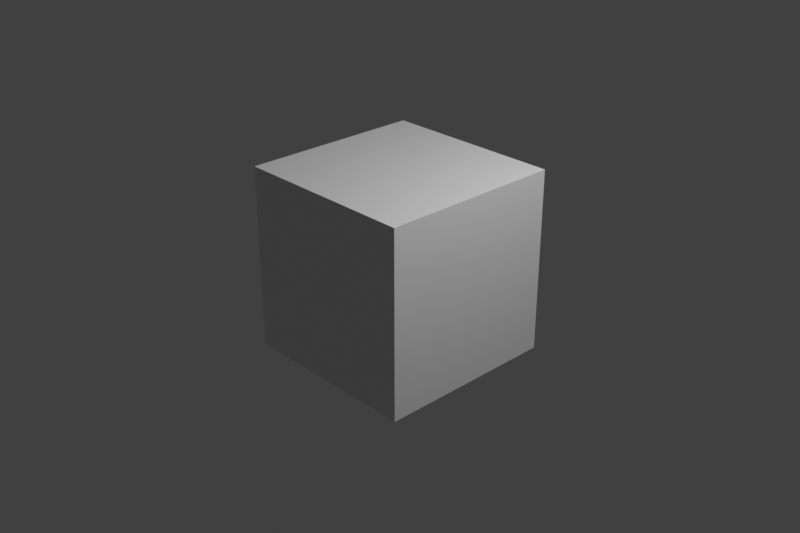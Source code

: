 # Source: final-render-animation.blend  (saved by Blender 2.93.20; exported with 4.5.12 LTS)
import bpy
from mathutils import Matrix  # noqa: F401  (used for matrix-valued properties, if any)

bpy.ops.wm.read_factory_settings(use_empty=True)
scene = bpy.context.scene
scene.name = 'Scene'

# ---- collections
col_collection = bpy.data.collections.new('Collection'); scene.collection.children.link(col_collection)

# ---- materials (node trees are filled in below, after node groups)
mat_material = bpy.data.materials.new('Material')
mat_material.alpha_threshold = 0.0
mat_material.use_transparent_shadow = False
mat_material.line_color = (0.0, 0.0, 0.0, 1.0)

# ---- material node trees
mat_material.use_nodes = True; mat_material.node_tree.nodes.clear()
_N = mat_material.node_tree.nodes; _L = mat_material.node_tree.links
n0 = _N.new('ShaderNodeOutputMaterial'); n0.name = 'Material Output'; n0.location = (300, 300)
n1 = _N.new('ShaderNodeBsdfPrincipled'); n1.name = 'Principled BSDF'; n1.location = (10, 300)
n1.distribution = 'GGX'
n1.subsurface_method = 'BURLEY'
n1.inputs[2].default_value = 0.4
n1.inputs[3].default_value = 1.45
n1.inputs[27].default_value = (0.0, 0.0, 0.0, 1.0)
n1.inputs[28].default_value = 1.0
_L.new(n1.outputs[0], n0.inputs[0])
n0.is_active_output = True

# ---- world
world_world = bpy.data.worlds.new('World'); scene.world = world_world
world_world.use_nodes = True; world_world.node_tree.nodes.clear()
_N = world_world.node_tree.nodes; _L = world_world.node_tree.links
n0 = _N.new('ShaderNodeOutputWorld'); n0.name = 'World Output'; n0.location = (300, 300)
n1 = _N.new('ShaderNodeBackground'); n1.name = 'Background'; n1.location = (10, 300)
n1.inputs[0].default_value = (0.05088, 0.05088, 0.05088, 1.0)
_L.new(n1.outputs[0], n0.inputs[0])
n0.is_active_output = True
world_world.color = (0.05088, 0.05088, 0.05088)
world_world.use_sun_shadow = False
world_world.sun_shadow_jitter_overblur = 0.0

# ---- cameras
cam_camera = bpy.data.cameras.new('Camera')
cam_camera.clip_end = 100.0
cam_camera.ortho_scale = 7.314

# ---- lights
light_light = bpy.data.lights.new('Light', 'POINT')
light_light.transmission_factor = 0.0
light_light.energy = 1000.0
light_light.shadow_soft_size = 0.1
light_light.shadow_maximum_resolution = 0.006
light_light.use_absolute_resolution = True

# ---- meshes
me_cube = bpy.data.meshes.new('Cube')
me_cube.from_pydata([(1.0, 1.0, 1.0), (1.0, 1.0, -1.0), (1.0, -1.0, 1.0), (1.0, -1.0, -1.0), (-1.0, 1.0, 1.0), (-1.0, 1.0, -1.0), (-1.0, -1.0, 1.0), (-1.0, -1.0, -1.0)], [], [(0, 4, 6, 2), (3, 2, 6, 7), (7, 6, 4, 5), (5, 1, 3, 7), (1, 0, 2, 3), (5, 4, 0, 1)])
_uv = me_cube.uv_layers.new(name='UVMap')
_uv.uv.foreach_set('vector', [0.625, 0.5, 0.875, 0.5, 0.875, 0.75, 0.625, 0.75, 0.375, 0.75, 0.625, 0.75, 0.625, 1.0, 0.375, 1.0, 0.375, 0.0, 0.625, 0.0, 0.625, 0.25, 0.375, 0.25, 0.125, 0.5, 0.375, 0.5, 0.375, 0.75, 0.125, 0.75, 0.375, 0.5, 0.625, 0.5, 0.625, 0.75, 0.375, 0.75, 0.375, 0.25, 0.625, 0.25, 0.625, 0.5, 0.375, 0.5])
me_cube.materials.append(mat_material)
me_cube.use_remesh_preserve_volume = False
me_cube.use_remesh_preserve_attributes = False
me_cube.use_mirror_vertex_groups = False
me_cube.update()

# ---- objects
ob_cube = bpy.data.objects.new('Cube', me_cube)
ob_light = bpy.data.objects.new('Light', light_light)
ob_camera = bpy.data.objects.new('Camera', cam_camera)

# ---- transforms, parenting, visibility, modifiers, constraints
ob_cube.location = (0.0, 0.0, 0.0)
ob_cube.lock_rotations_4d = False
ob_cube.empty_display_type = 'ARROWS'
ob_cube.lineart.crease_threshold = 0.0
ob_light.location = (4.076, 1.005, 5.904)
ob_light.rotation_euler = (0.6503, 0.05522, 1.866)
ob_light.lock_rotations_4d = False
ob_light.empty_display_type = 'ARROWS'
ob_light.color = (0.0, 0.0, 0.0, 0.0)
ob_light.lineart.crease_threshold = 0.0
ob_camera.location = (7.359, -6.926, 4.958)
ob_camera.rotation_euler = (1.109, 0.0, 0.8149)
ob_camera.lock_rotations_4d = False
ob_camera.empty_display_type = 'ARROWS'
ob_camera.color = (0.0, 0.0, 0.0, 0.0)
ob_camera.display_type = 'WIRE'
ob_camera.lineart.crease_threshold = 0.0

# ---- collection membership
col_collection.objects.link(ob_cube)
col_collection.objects.link(ob_light)
col_collection.objects.link(ob_camera)

# ---- scene / render settings (as saved in the file)
scene.camera = ob_camera
scene.frame_start = 1; scene.frame_end = 90; scene.frame_set(32)
scene.render.engine = 'BLENDER_EEVEE_NEXT'
scene.render.image_settings.file_format = 'FFMPEG'
scene.render.image_settings.color_mode = 'RGB'
scene.render.resolution_x = 1080
scene.render.resolution_y = 720
scene.render.fps = 30
scene.render.fps_base = 1.001
scene.cycles.use_denoising = False
scene.cycles.samples = 128
scene.cycles.sampling_pattern = 'TABULATED_SOBOL'
scene.cycles.use_adaptive_sampling = False
scene.cycles.use_light_tree = False
scene.view_settings.view_transform = 'Standard'
bpy.context.view_layer.update()
